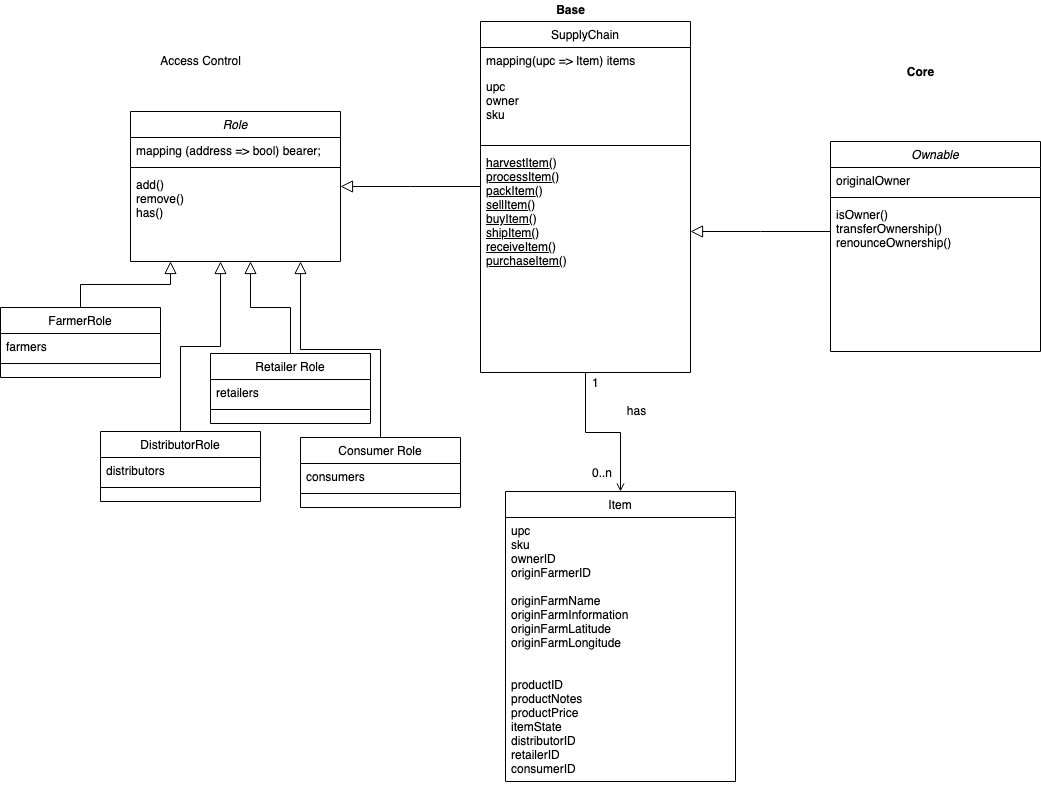

The diagram above was exported from draw.io. Its source (the exported page's mxGraphModel, read from the mxfile embedded in the PNG):
<mxGraphModel dx="2013" dy="801" grid="1" gridSize="10" guides="1" tooltips="1" connect="1" arrows="1" fold="1" page="1" pageScale="1" pageWidth="827" pageHeight="1169" math="0" shadow="0">
  <root>
    <mxCell id="WIyWlLk6GJQsqaUBKTNV-0" />
    <mxCell id="WIyWlLk6GJQsqaUBKTNV-1" parent="WIyWlLk6GJQsqaUBKTNV-0" />
    <mxCell id="zkfFHV4jXpPFQw0GAbJ--12" value="" style="endArrow=block;endSize=10;endFill=0;shadow=0;strokeWidth=1;rounded=0;edgeStyle=elbowEdgeStyle;elbow=vertical;" parent="WIyWlLk6GJQsqaUBKTNV-1" source="zkfFHV4jXpPFQw0GAbJ--6" target="zkfFHV4jXpPFQw0GAbJ--0" edge="1">
      <mxGeometry width="160" relative="1" as="geometry">
        <mxPoint x="200" y="203" as="sourcePoint" />
        <mxPoint x="200" y="203" as="targetPoint" />
      </mxGeometry>
    </mxCell>
    <mxCell id="zkfFHV4jXpPFQw0GAbJ--16" value="" style="endArrow=block;endSize=10;endFill=0;shadow=0;strokeWidth=1;rounded=0;edgeStyle=elbowEdgeStyle;elbow=vertical;" parent="WIyWlLk6GJQsqaUBKTNV-1" source="zkfFHV4jXpPFQw0GAbJ--13" target="zkfFHV4jXpPFQw0GAbJ--0" edge="1">
      <mxGeometry width="160" relative="1" as="geometry">
        <mxPoint x="210" y="373" as="sourcePoint" />
        <mxPoint x="310" y="271" as="targetPoint" />
        <Array as="points">
          <mxPoint x="40" y="303" />
        </Array>
      </mxGeometry>
    </mxCell>
    <mxCell id="zkfFHV4jXpPFQw0GAbJ--26" value="" style="endArrow=open;shadow=0;strokeWidth=1;strokeColor=#000000;rounded=0;endFill=1;edgeStyle=elbowEdgeStyle;elbow=vertical;exitX=0.5;exitY=1;exitDx=0;exitDy=0;" parent="WIyWlLk6GJQsqaUBKTNV-1" source="zkfFHV4jXpPFQw0GAbJ--6" target="zkfFHV4jXpPFQw0GAbJ--17" edge="1">
      <mxGeometry x="0.5" y="41" relative="1" as="geometry">
        <mxPoint x="90" y="580" as="sourcePoint" />
        <mxPoint x="200" y="572" as="targetPoint" />
        <mxPoint x="-40" y="32" as="offset" />
      </mxGeometry>
    </mxCell>
    <mxCell id="zkfFHV4jXpPFQw0GAbJ--27" value="1" style="resizable=0;align=left;verticalAlign=bottom;labelBackgroundColor=none;fontSize=12;" parent="zkfFHV4jXpPFQw0GAbJ--26" connectable="0" vertex="1">
      <mxGeometry x="-1" relative="1" as="geometry">
        <mxPoint x="5" y="19" as="offset" />
      </mxGeometry>
    </mxCell>
    <mxCell id="zkfFHV4jXpPFQw0GAbJ--28" value="0..n" style="resizable=0;align=right;verticalAlign=bottom;labelBackgroundColor=none;fontSize=12;" parent="zkfFHV4jXpPFQw0GAbJ--26" connectable="0" vertex="1">
      <mxGeometry x="1" relative="1" as="geometry">
        <mxPoint x="-7" y="-10" as="offset" />
      </mxGeometry>
    </mxCell>
    <mxCell id="zkfFHV4jXpPFQw0GAbJ--29" value="has" style="text;html=1;resizable=0;points=[];;align=center;verticalAlign=middle;labelBackgroundColor=none;rounded=0;shadow=0;strokeWidth=1;fontSize=12;" parent="zkfFHV4jXpPFQw0GAbJ--26" vertex="1" connectable="0">
      <mxGeometry x="0.5" y="49" relative="1" as="geometry">
        <mxPoint x="-34" y="-43" as="offset" />
      </mxGeometry>
    </mxCell>
    <mxCell id="zkfFHV4jXpPFQw0GAbJ--0" value="Role" style="swimlane;fontStyle=2;align=center;verticalAlign=top;childLayout=stackLayout;horizontal=1;startSize=26;horizontalStack=0;resizeParent=1;resizeLast=0;collapsible=1;marginBottom=0;rounded=0;shadow=0;strokeWidth=1;" parent="WIyWlLk6GJQsqaUBKTNV-1" vertex="1">
      <mxGeometry y="130" width="210" height="150" as="geometry">
        <mxRectangle x="230" y="140" width="160" height="26" as="alternateBounds" />
      </mxGeometry>
    </mxCell>
    <mxCell id="zkfFHV4jXpPFQw0GAbJ--1" value="mapping (address =&gt; bool) bearer;" style="text;align=left;verticalAlign=top;spacingLeft=4;spacingRight=4;overflow=hidden;rotatable=0;points=[[0,0.5],[1,0.5]];portConstraint=eastwest;" parent="zkfFHV4jXpPFQw0GAbJ--0" vertex="1">
      <mxGeometry y="26" width="210" height="26" as="geometry" />
    </mxCell>
    <mxCell id="zkfFHV4jXpPFQw0GAbJ--4" value="" style="line;html=1;strokeWidth=1;align=left;verticalAlign=middle;spacingTop=-1;spacingLeft=3;spacingRight=3;rotatable=0;labelPosition=right;points=[];portConstraint=eastwest;" parent="zkfFHV4jXpPFQw0GAbJ--0" vertex="1">
      <mxGeometry y="52" width="210" height="8" as="geometry" />
    </mxCell>
    <mxCell id="zkfFHV4jXpPFQw0GAbJ--5" value="add()&#10;remove()&#10;has()" style="text;align=left;verticalAlign=top;spacingLeft=4;spacingRight=4;overflow=hidden;rotatable=0;points=[[0,0.5],[1,0.5]];portConstraint=eastwest;" parent="zkfFHV4jXpPFQw0GAbJ--0" vertex="1">
      <mxGeometry y="60" width="210" height="50" as="geometry" />
    </mxCell>
    <mxCell id="zkfFHV4jXpPFQw0GAbJ--13" value="FarmerRole" style="swimlane;fontStyle=0;align=center;verticalAlign=top;childLayout=stackLayout;horizontal=1;startSize=26;horizontalStack=0;resizeParent=1;resizeLast=0;collapsible=1;marginBottom=0;rounded=0;shadow=0;strokeWidth=1;" parent="WIyWlLk6GJQsqaUBKTNV-1" vertex="1">
      <mxGeometry x="-130" y="326" width="160" height="70" as="geometry">
        <mxRectangle x="340" y="380" width="170" height="26" as="alternateBounds" />
      </mxGeometry>
    </mxCell>
    <mxCell id="zkfFHV4jXpPFQw0GAbJ--14" value="farmers" style="text;align=left;verticalAlign=top;spacingLeft=4;spacingRight=4;overflow=hidden;rotatable=0;points=[[0,0.5],[1,0.5]];portConstraint=eastwest;" parent="zkfFHV4jXpPFQw0GAbJ--13" vertex="1">
      <mxGeometry y="26" width="160" height="26" as="geometry" />
    </mxCell>
    <mxCell id="zkfFHV4jXpPFQw0GAbJ--15" value="" style="line;html=1;strokeWidth=1;align=left;verticalAlign=middle;spacingTop=-1;spacingLeft=3;spacingRight=3;rotatable=0;labelPosition=right;points=[];portConstraint=eastwest;" parent="zkfFHV4jXpPFQw0GAbJ--13" vertex="1">
      <mxGeometry y="52" width="160" height="8" as="geometry" />
    </mxCell>
    <mxCell id="JP96nmqhtgwx4Tzd29JT-3" value="" style="endArrow=block;endSize=10;endFill=0;shadow=0;strokeWidth=1;rounded=0;edgeStyle=elbowEdgeStyle;elbow=vertical;" edge="1" parent="WIyWlLk6GJQsqaUBKTNV-1" source="JP96nmqhtgwx4Tzd29JT-4">
      <mxGeometry width="160" relative="1" as="geometry">
        <mxPoint x="390" y="413" as="sourcePoint" />
        <mxPoint x="90" y="280" as="targetPoint" />
      </mxGeometry>
    </mxCell>
    <mxCell id="JP96nmqhtgwx4Tzd29JT-4" value="DistributorRole" style="swimlane;fontStyle=0;align=center;verticalAlign=top;childLayout=stackLayout;horizontal=1;startSize=26;horizontalStack=0;resizeParent=1;resizeLast=0;collapsible=1;marginBottom=0;rounded=0;shadow=0;strokeWidth=1;" vertex="1" parent="WIyWlLk6GJQsqaUBKTNV-1">
      <mxGeometry x="-30" y="450" width="160" height="70" as="geometry">
        <mxRectangle x="340" y="380" width="170" height="26" as="alternateBounds" />
      </mxGeometry>
    </mxCell>
    <mxCell id="JP96nmqhtgwx4Tzd29JT-5" value="distributors" style="text;align=left;verticalAlign=top;spacingLeft=4;spacingRight=4;overflow=hidden;rotatable=0;points=[[0,0.5],[1,0.5]];portConstraint=eastwest;" vertex="1" parent="JP96nmqhtgwx4Tzd29JT-4">
      <mxGeometry y="26" width="160" height="26" as="geometry" />
    </mxCell>
    <mxCell id="JP96nmqhtgwx4Tzd29JT-6" value="" style="line;html=1;strokeWidth=1;align=left;verticalAlign=middle;spacingTop=-1;spacingLeft=3;spacingRight=3;rotatable=0;labelPosition=right;points=[];portConstraint=eastwest;" vertex="1" parent="JP96nmqhtgwx4Tzd29JT-4">
      <mxGeometry y="52" width="160" height="8" as="geometry" />
    </mxCell>
    <mxCell id="JP96nmqhtgwx4Tzd29JT-7" value="" style="endArrow=block;endSize=10;endFill=0;shadow=0;strokeWidth=1;rounded=0;edgeStyle=elbowEdgeStyle;elbow=vertical;" edge="1" parent="WIyWlLk6GJQsqaUBKTNV-1" source="JP96nmqhtgwx4Tzd29JT-8">
      <mxGeometry width="160" relative="1" as="geometry">
        <mxPoint x="420" y="419" as="sourcePoint" />
        <mxPoint x="120" y="280" as="targetPoint" />
      </mxGeometry>
    </mxCell>
    <mxCell id="JP96nmqhtgwx4Tzd29JT-8" value="Retailer Role" style="swimlane;fontStyle=0;align=center;verticalAlign=top;childLayout=stackLayout;horizontal=1;startSize=26;horizontalStack=0;resizeParent=1;resizeLast=0;collapsible=1;marginBottom=0;rounded=0;shadow=0;strokeWidth=1;" vertex="1" parent="WIyWlLk6GJQsqaUBKTNV-1">
      <mxGeometry x="80" y="372" width="160" height="70" as="geometry">
        <mxRectangle x="340" y="380" width="170" height="26" as="alternateBounds" />
      </mxGeometry>
    </mxCell>
    <mxCell id="JP96nmqhtgwx4Tzd29JT-9" value="retailers" style="text;align=left;verticalAlign=top;spacingLeft=4;spacingRight=4;overflow=hidden;rotatable=0;points=[[0,0.5],[1,0.5]];portConstraint=eastwest;" vertex="1" parent="JP96nmqhtgwx4Tzd29JT-8">
      <mxGeometry y="26" width="160" height="26" as="geometry" />
    </mxCell>
    <mxCell id="JP96nmqhtgwx4Tzd29JT-10" value="" style="line;html=1;strokeWidth=1;align=left;verticalAlign=middle;spacingTop=-1;spacingLeft=3;spacingRight=3;rotatable=0;labelPosition=right;points=[];portConstraint=eastwest;" vertex="1" parent="JP96nmqhtgwx4Tzd29JT-8">
      <mxGeometry y="52" width="160" height="8" as="geometry" />
    </mxCell>
    <mxCell id="JP96nmqhtgwx4Tzd29JT-11" value="" style="endArrow=block;endSize=10;endFill=0;shadow=0;strokeWidth=1;rounded=0;edgeStyle=elbowEdgeStyle;elbow=vertical;" edge="1" parent="WIyWlLk6GJQsqaUBKTNV-1" source="JP96nmqhtgwx4Tzd29JT-12">
      <mxGeometry width="160" relative="1" as="geometry">
        <mxPoint x="510" y="503" as="sourcePoint" />
        <mxPoint x="170" y="280" as="targetPoint" />
      </mxGeometry>
    </mxCell>
    <mxCell id="JP96nmqhtgwx4Tzd29JT-12" value="Consumer Role" style="swimlane;fontStyle=0;align=center;verticalAlign=top;childLayout=stackLayout;horizontal=1;startSize=26;horizontalStack=0;resizeParent=1;resizeLast=0;collapsible=1;marginBottom=0;rounded=0;shadow=0;strokeWidth=1;" vertex="1" parent="WIyWlLk6GJQsqaUBKTNV-1">
      <mxGeometry x="170" y="456" width="160" height="70" as="geometry">
        <mxRectangle x="340" y="380" width="170" height="26" as="alternateBounds" />
      </mxGeometry>
    </mxCell>
    <mxCell id="JP96nmqhtgwx4Tzd29JT-13" value="consumers" style="text;align=left;verticalAlign=top;spacingLeft=4;spacingRight=4;overflow=hidden;rotatable=0;points=[[0,0.5],[1,0.5]];portConstraint=eastwest;" vertex="1" parent="JP96nmqhtgwx4Tzd29JT-12">
      <mxGeometry y="26" width="160" height="26" as="geometry" />
    </mxCell>
    <mxCell id="JP96nmqhtgwx4Tzd29JT-14" value="" style="line;html=1;strokeWidth=1;align=left;verticalAlign=middle;spacingTop=-1;spacingLeft=3;spacingRight=3;rotatable=0;labelPosition=right;points=[];portConstraint=eastwest;" vertex="1" parent="JP96nmqhtgwx4Tzd29JT-12">
      <mxGeometry y="52" width="160" height="8" as="geometry" />
    </mxCell>
    <mxCell id="zkfFHV4jXpPFQw0GAbJ--17" value="Item" style="swimlane;fontStyle=0;align=center;verticalAlign=top;childLayout=stackLayout;horizontal=1;startSize=26;horizontalStack=0;resizeParent=1;resizeLast=0;collapsible=1;marginBottom=0;rounded=0;shadow=0;strokeWidth=1;" parent="WIyWlLk6GJQsqaUBKTNV-1" vertex="1">
      <mxGeometry x="375" y="510" width="230" height="290" as="geometry">
        <mxRectangle x="550" y="140" width="160" height="26" as="alternateBounds" />
      </mxGeometry>
    </mxCell>
    <mxCell id="zkfFHV4jXpPFQw0GAbJ--24" value="upc&#10;sku&#10;ownerID&#10;originFarmerID&#10;&#10;originFarmName&#10;originFarmInformation&#10;originFarmLatitude&#10;originFarmLongitude&#10;" style="text;align=left;verticalAlign=top;spacingLeft=4;spacingRight=4;overflow=hidden;rotatable=0;points=[[0,0.5],[1,0.5]];portConstraint=eastwest;" parent="zkfFHV4jXpPFQw0GAbJ--17" vertex="1">
      <mxGeometry y="26" width="230" height="154" as="geometry" />
    </mxCell>
    <mxCell id="JP96nmqhtgwx4Tzd29JT-23" value="productID&#10;productNotes&#10;productPrice&#10;itemState&#10;distributorID&#10;retailerID&#10;consumerID&#10;" style="text;align=left;verticalAlign=top;spacingLeft=4;spacingRight=4;overflow=hidden;rotatable=0;points=[[0,0.5],[1,0.5]];portConstraint=eastwest;" vertex="1" parent="WIyWlLk6GJQsqaUBKTNV-1">
      <mxGeometry x="375" y="690" width="160" height="110" as="geometry" />
    </mxCell>
    <mxCell id="zkfFHV4jXpPFQw0GAbJ--6" value="SupplyChain" style="swimlane;fontStyle=0;align=center;verticalAlign=top;childLayout=stackLayout;horizontal=1;startSize=26;horizontalStack=0;resizeParent=1;resizeLast=0;collapsible=1;marginBottom=0;rounded=0;shadow=0;strokeWidth=1;" parent="WIyWlLk6GJQsqaUBKTNV-1" vertex="1">
      <mxGeometry x="350" y="40" width="210" height="351" as="geometry">
        <mxRectangle x="130" y="380" width="160" height="26" as="alternateBounds" />
      </mxGeometry>
    </mxCell>
    <mxCell id="zkfFHV4jXpPFQw0GAbJ--7" value="mapping(upc =&gt; Item) items" style="text;align=left;verticalAlign=top;spacingLeft=4;spacingRight=4;overflow=hidden;rotatable=0;points=[[0,0.5],[1,0.5]];portConstraint=eastwest;" parent="zkfFHV4jXpPFQw0GAbJ--6" vertex="1">
      <mxGeometry y="26" width="210" height="26" as="geometry" />
    </mxCell>
    <mxCell id="zkfFHV4jXpPFQw0GAbJ--8" value="upc&#10;owner&#10;sku&#10;" style="text;align=left;verticalAlign=top;spacingLeft=4;spacingRight=4;overflow=hidden;rotatable=0;points=[[0,0.5],[1,0.5]];portConstraint=eastwest;rounded=0;shadow=0;html=0;" parent="zkfFHV4jXpPFQw0GAbJ--6" vertex="1">
      <mxGeometry y="52" width="210" height="68" as="geometry" />
    </mxCell>
    <mxCell id="zkfFHV4jXpPFQw0GAbJ--9" value="" style="line;html=1;strokeWidth=1;align=left;verticalAlign=middle;spacingTop=-1;spacingLeft=3;spacingRight=3;rotatable=0;labelPosition=right;points=[];portConstraint=eastwest;" parent="zkfFHV4jXpPFQw0GAbJ--6" vertex="1">
      <mxGeometry y="120" width="210" height="8" as="geometry" />
    </mxCell>
    <mxCell id="zkfFHV4jXpPFQw0GAbJ--10" value="harvestItem()&#10;processItem()&#10;packItem()&#10;sellItem()&#10;buyItem()&#10;shipItem()&#10;receiveItem()&#10;purchaseItem()&#10;" style="text;align=left;verticalAlign=top;spacingLeft=4;spacingRight=4;overflow=hidden;rotatable=0;points=[[0,0.5],[1,0.5]];portConstraint=eastwest;fontStyle=4" parent="zkfFHV4jXpPFQw0GAbJ--6" vertex="1">
      <mxGeometry y="128" width="210" height="214" as="geometry" />
    </mxCell>
    <mxCell id="JP96nmqhtgwx4Tzd29JT-26" value="&lt;div&gt;Access Control&lt;/div&gt;" style="text;html=1;align=center;verticalAlign=middle;resizable=0;points=[];autosize=1;" vertex="1" parent="WIyWlLk6GJQsqaUBKTNV-1">
      <mxGeometry x="20" y="70" width="100" height="20" as="geometry" />
    </mxCell>
    <mxCell id="JP96nmqhtgwx4Tzd29JT-29" value="&lt;b&gt;Base&lt;/b&gt;" style="text;html=1;align=center;verticalAlign=middle;resizable=0;points=[];autosize=1;" vertex="1" parent="WIyWlLk6GJQsqaUBKTNV-1">
      <mxGeometry x="420" y="19" width="40" height="20" as="geometry" />
    </mxCell>
    <mxCell id="JP96nmqhtgwx4Tzd29JT-30" value="Ownable" style="swimlane;fontStyle=2;align=center;verticalAlign=top;childLayout=stackLayout;horizontal=1;startSize=26;horizontalStack=0;resizeParent=1;resizeLast=0;collapsible=1;marginBottom=0;rounded=0;shadow=0;strokeWidth=1;" vertex="1" parent="WIyWlLk6GJQsqaUBKTNV-1">
      <mxGeometry x="700" y="160" width="210" height="210" as="geometry">
        <mxRectangle x="230" y="140" width="160" height="26" as="alternateBounds" />
      </mxGeometry>
    </mxCell>
    <mxCell id="JP96nmqhtgwx4Tzd29JT-31" value="originalOwner" style="text;align=left;verticalAlign=top;spacingLeft=4;spacingRight=4;overflow=hidden;rotatable=0;points=[[0,0.5],[1,0.5]];portConstraint=eastwest;" vertex="1" parent="JP96nmqhtgwx4Tzd29JT-30">
      <mxGeometry y="26" width="210" height="26" as="geometry" />
    </mxCell>
    <mxCell id="JP96nmqhtgwx4Tzd29JT-32" value="" style="line;html=1;strokeWidth=1;align=left;verticalAlign=middle;spacingTop=-1;spacingLeft=3;spacingRight=3;rotatable=0;labelPosition=right;points=[];portConstraint=eastwest;" vertex="1" parent="JP96nmqhtgwx4Tzd29JT-30">
      <mxGeometry y="52" width="210" height="8" as="geometry" />
    </mxCell>
    <mxCell id="JP96nmqhtgwx4Tzd29JT-33" value="isOwner()&#10;transferOwnership()&#10;renounceOwnership()&#10;" style="text;align=left;verticalAlign=top;spacingLeft=4;spacingRight=4;overflow=hidden;rotatable=0;points=[[0,0.5],[1,0.5]];portConstraint=eastwest;" vertex="1" parent="JP96nmqhtgwx4Tzd29JT-30">
      <mxGeometry y="60" width="210" height="50" as="geometry" />
    </mxCell>
    <mxCell id="JP96nmqhtgwx4Tzd29JT-34" value="" style="endArrow=block;endSize=10;endFill=0;shadow=0;strokeWidth=1;rounded=0;edgeStyle=elbowEdgeStyle;elbow=vertical;" edge="1" parent="WIyWlLk6GJQsqaUBKTNV-1">
      <mxGeometry width="160" relative="1" as="geometry">
        <mxPoint x="700" y="250" as="sourcePoint" />
        <mxPoint x="560" y="250" as="targetPoint" />
      </mxGeometry>
    </mxCell>
    <mxCell id="JP96nmqhtgwx4Tzd29JT-35" value="&lt;b&gt;Core&lt;/b&gt;" style="text;html=1;align=center;verticalAlign=middle;resizable=0;points=[];autosize=1;" vertex="1" parent="WIyWlLk6GJQsqaUBKTNV-1">
      <mxGeometry x="770" y="81" width="40" height="20" as="geometry" />
    </mxCell>
  </root>
</mxGraphModel>